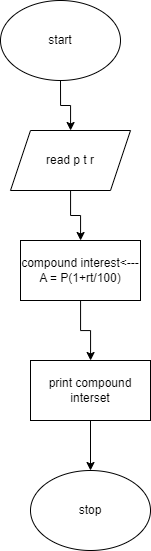

The diagram above was exported from draw.io. Its source (the exported page's mxGraphModel, read from the mxfile embedded in the PNG):
<mxGraphModel dx="1173" dy="569" grid="1" gridSize="10" guides="1" tooltips="1" connect="1" arrows="1" fold="1" page="1" pageScale="1" pageWidth="850" pageHeight="1100" math="0" shadow="0">
  <root>
    <mxCell id="0" />
    <mxCell id="1" parent="0" />
    <mxCell id="-x_Y53vB1xEFc0O6znTH-60" value="" style="edgeStyle=orthogonalEdgeStyle;rounded=0;orthogonalLoop=1;jettySize=auto;html=1;" edge="1" parent="1" source="-x_Y53vB1xEFc0O6znTH-53" target="-x_Y53vB1xEFc0O6znTH-54">
      <mxGeometry relative="1" as="geometry" />
    </mxCell>
    <mxCell id="-x_Y53vB1xEFc0O6znTH-53" value="start" style="ellipse;whiteSpace=wrap;html=1;" vertex="1" parent="1">
      <mxGeometry x="380" y="40" width="120" height="80" as="geometry" />
    </mxCell>
    <mxCell id="-x_Y53vB1xEFc0O6znTH-61" value="" style="edgeStyle=orthogonalEdgeStyle;rounded=0;orthogonalLoop=1;jettySize=auto;html=1;" edge="1" parent="1" source="-x_Y53vB1xEFc0O6znTH-54" target="-x_Y53vB1xEFc0O6znTH-55">
      <mxGeometry relative="1" as="geometry" />
    </mxCell>
    <mxCell id="-x_Y53vB1xEFc0O6znTH-54" value="read p t r" style="shape=parallelogram;perimeter=parallelogramPerimeter;whiteSpace=wrap;html=1;fixedSize=1;" vertex="1" parent="1">
      <mxGeometry x="390" y="170" width="120" height="60" as="geometry" />
    </mxCell>
    <mxCell id="-x_Y53vB1xEFc0O6znTH-62" value="" style="edgeStyle=orthogonalEdgeStyle;rounded=0;orthogonalLoop=1;jettySize=auto;html=1;" edge="1" parent="1" source="-x_Y53vB1xEFc0O6znTH-55" target="-x_Y53vB1xEFc0O6znTH-56">
      <mxGeometry relative="1" as="geometry" />
    </mxCell>
    <mxCell id="-x_Y53vB1xEFc0O6znTH-55" value="compound interest&amp;lt;--- A = P(1+rt/100)" style="rounded=0;whiteSpace=wrap;html=1;" vertex="1" parent="1">
      <mxGeometry x="400" y="280" width="120" height="60" as="geometry" />
    </mxCell>
    <mxCell id="-x_Y53vB1xEFc0O6znTH-63" value="" style="edgeStyle=orthogonalEdgeStyle;rounded=0;orthogonalLoop=1;jettySize=auto;html=1;" edge="1" parent="1" source="-x_Y53vB1xEFc0O6znTH-56" target="-x_Y53vB1xEFc0O6znTH-57">
      <mxGeometry relative="1" as="geometry" />
    </mxCell>
    <mxCell id="-x_Y53vB1xEFc0O6znTH-56" value="print compound interset" style="rounded=0;whiteSpace=wrap;html=1;" vertex="1" parent="1">
      <mxGeometry x="410" y="400" width="120" height="60" as="geometry" />
    </mxCell>
    <mxCell id="-x_Y53vB1xEFc0O6znTH-57" value="stop" style="ellipse;whiteSpace=wrap;html=1;" vertex="1" parent="1">
      <mxGeometry x="410" y="510" width="120" height="80" as="geometry" />
    </mxCell>
  </root>
</mxGraphModel>